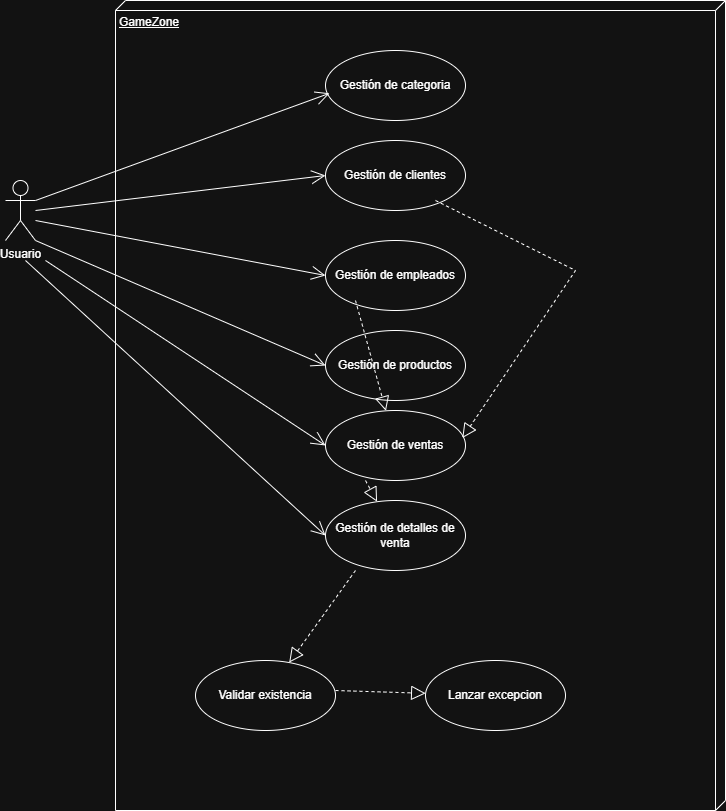

The diagram above was exported from draw.io. Its source (the exported page's mxGraphModel, read from the mxfile embedded in the PNG):
<mxGraphModel dx="1030" dy="722" grid="1" gridSize="10" guides="1" tooltips="1" connect="1" arrows="1" fold="1" page="1" pageScale="1" pageWidth="827" pageHeight="1169" math="0" shadow="0">
  <root>
    <mxCell id="0" />
    <mxCell id="1" parent="0" />
    <mxCell id="RHdU8_wkRfqi2oJB7XbW-1" parent="1" style="shape=umlActor;verticalLabelPosition=bottom;verticalAlign=top;html=1;outlineConnect=0;" value="Usuario" vertex="1">
      <mxGeometry height="60" width="30" x="50" y="200" as="geometry" />
    </mxCell>
    <mxCell id="RHdU8_wkRfqi2oJB7XbW-4" parent="1" style="verticalAlign=top;align=left;spacingTop=8;spacingLeft=2;spacingRight=12;shape=cube;size=10;direction=south;fontStyle=4;html=1;whiteSpace=wrap;" value="GameZone" vertex="1">
      <mxGeometry height="810" width="610" x="160" y="20" as="geometry" />
    </mxCell>
    <mxCell id="RHdU8_wkRfqi2oJB7XbW-5" parent="1" style="ellipse;whiteSpace=wrap;html=1;" value="Gestión de categoria" vertex="1">
      <mxGeometry height="70" width="140" x="370" y="70" as="geometry" />
    </mxCell>
    <mxCell id="RHdU8_wkRfqi2oJB7XbW-6" parent="1" style="ellipse;whiteSpace=wrap;html=1;" value="Gestión de clientes" vertex="1">
      <mxGeometry height="70" width="140" x="370" y="160" as="geometry" />
    </mxCell>
    <mxCell id="RHdU8_wkRfqi2oJB7XbW-7" parent="1" style="ellipse;whiteSpace=wrap;html=1;" value="Gestión de empleados" vertex="1">
      <mxGeometry height="70" width="140" x="370" y="260" as="geometry" />
    </mxCell>
    <mxCell id="RHdU8_wkRfqi2oJB7XbW-8" parent="1" style="ellipse;whiteSpace=wrap;html=1;" value="Gestión de productos" vertex="1">
      <mxGeometry height="70" width="140" x="370" y="350" as="geometry" />
    </mxCell>
    <mxCell id="RHdU8_wkRfqi2oJB7XbW-9" parent="1" style="ellipse;whiteSpace=wrap;html=1;" value="Gestión de ventas" vertex="1">
      <mxGeometry height="70" width="140" x="370" y="430" as="geometry" />
    </mxCell>
    <mxCell id="RHdU8_wkRfqi2oJB7XbW-10" parent="1" style="ellipse;whiteSpace=wrap;html=1;" value="Gestión de detalles de venta" vertex="1">
      <mxGeometry height="70" width="140" x="370" y="520" as="geometry" />
    </mxCell>
    <mxCell id="RHdU8_wkRfqi2oJB7XbW-11" parent="1" style="ellipse;whiteSpace=wrap;html=1;" value="Validar existencia" vertex="1">
      <mxGeometry height="70" width="140" x="240" y="680" as="geometry" />
    </mxCell>
    <mxCell id="RHdU8_wkRfqi2oJB7XbW-12" parent="1" style="ellipse;whiteSpace=wrap;html=1;" value="Lanzar excepcion" vertex="1">
      <mxGeometry height="70" width="140" x="470" y="680" as="geometry" />
    </mxCell>
    <mxCell id="RHdU8_wkRfqi2oJB7XbW-13" edge="1" parent="1" style="endArrow=open;endFill=1;endSize=12;html=1;rounded=0;entryX=0.029;entryY=0.611;entryDx=0;entryDy=0;entryPerimeter=0;" target="RHdU8_wkRfqi2oJB7XbW-5" value="">
      <mxGeometry relative="1" width="160" as="geometry">
        <mxPoint x="80" y="220" as="sourcePoint" />
        <mxPoint x="240" y="220" as="targetPoint" />
      </mxGeometry>
    </mxCell>
    <mxCell id="RHdU8_wkRfqi2oJB7XbW-14" edge="1" parent="1" style="endArrow=open;endFill=1;endSize=12;html=1;rounded=0;entryX=0;entryY=0.5;entryDx=0;entryDy=0;" target="RHdU8_wkRfqi2oJB7XbW-6" value="">
      <mxGeometry relative="1" width="160" as="geometry">
        <mxPoint x="80" y="230" as="sourcePoint" />
        <mxPoint x="240" y="230" as="targetPoint" />
      </mxGeometry>
    </mxCell>
    <mxCell id="RHdU8_wkRfqi2oJB7XbW-15" edge="1" parent="1" style="endArrow=open;endFill=1;endSize=12;html=1;rounded=0;entryX=0;entryY=0.5;entryDx=0;entryDy=0;" target="RHdU8_wkRfqi2oJB7XbW-7" value="">
      <mxGeometry relative="1" width="160" as="geometry">
        <mxPoint x="80" y="240" as="sourcePoint" />
        <mxPoint x="240" y="240" as="targetPoint" />
      </mxGeometry>
    </mxCell>
    <mxCell id="RHdU8_wkRfqi2oJB7XbW-16" edge="1" parent="1" style="endArrow=open;endFill=1;endSize=12;html=1;rounded=0;entryX=0;entryY=0.5;entryDx=0;entryDy=0;" target="RHdU8_wkRfqi2oJB7XbW-8" value="">
      <mxGeometry relative="1" width="160" as="geometry">
        <mxPoint x="80" y="260" as="sourcePoint" />
        <mxPoint x="240" y="260" as="targetPoint" />
      </mxGeometry>
    </mxCell>
    <mxCell id="RHdU8_wkRfqi2oJB7XbW-17" edge="1" parent="1" style="endArrow=open;endFill=1;endSize=12;html=1;rounded=0;entryX=0;entryY=0.5;entryDx=0;entryDy=0;" target="RHdU8_wkRfqi2oJB7XbW-9" value="">
      <mxGeometry relative="1" width="160" as="geometry">
        <mxPoint x="90" y="280" as="sourcePoint" />
        <mxPoint x="250" y="280" as="targetPoint" />
      </mxGeometry>
    </mxCell>
    <mxCell id="RHdU8_wkRfqi2oJB7XbW-18" edge="1" parent="1" style="endArrow=open;endFill=1;endSize=12;html=1;rounded=0;entryX=0;entryY=0.5;entryDx=0;entryDy=0;" target="RHdU8_wkRfqi2oJB7XbW-10" value="">
      <mxGeometry relative="1" width="160" as="geometry">
        <mxPoint x="70" y="280" as="sourcePoint" />
        <mxPoint x="230" y="280" as="targetPoint" />
      </mxGeometry>
    </mxCell>
    <mxCell id="RHdU8_wkRfqi2oJB7XbW-19" edge="1" parent="1" style="endArrow=block;dashed=1;endFill=0;endSize=12;html=1;rounded=0;entryX=0.977;entryY=0.394;entryDx=0;entryDy=0;entryPerimeter=0;" target="RHdU8_wkRfqi2oJB7XbW-9" value="">
      <mxGeometry relative="1" width="160" as="geometry">
        <Array as="points">
          <mxPoint x="620" y="290" />
        </Array>
        <mxPoint x="480" y="220" as="sourcePoint" />
        <mxPoint x="640" y="220" as="targetPoint" />
      </mxGeometry>
    </mxCell>
    <mxCell id="RHdU8_wkRfqi2oJB7XbW-20" edge="1" parent="1" style="endArrow=block;dashed=1;endFill=0;endSize=12;html=1;rounded=0;" target="RHdU8_wkRfqi2oJB7XbW-9" value="">
      <mxGeometry relative="1" width="160" as="geometry">
        <mxPoint x="400" y="320" as="sourcePoint" />
        <mxPoint x="560" y="320" as="targetPoint" />
      </mxGeometry>
    </mxCell>
    <mxCell id="RHdU8_wkRfqi2oJB7XbW-21" edge="1" parent="1" style="endArrow=block;dashed=1;endFill=0;endSize=12;html=1;rounded=0;" target="RHdU8_wkRfqi2oJB7XbW-10" value="">
      <mxGeometry relative="1" width="160" as="geometry">
        <mxPoint x="410" y="500" as="sourcePoint" />
        <mxPoint x="570" y="500" as="targetPoint" />
      </mxGeometry>
    </mxCell>
    <mxCell id="RHdU8_wkRfqi2oJB7XbW-22" edge="1" parent="1" style="endArrow=block;dashed=1;endFill=0;endSize=12;html=1;rounded=0;" target="RHdU8_wkRfqi2oJB7XbW-11" value="">
      <mxGeometry relative="1" width="160" as="geometry">
        <mxPoint x="400" y="590" as="sourcePoint" />
        <mxPoint x="560" y="590" as="targetPoint" />
      </mxGeometry>
    </mxCell>
    <mxCell id="RHdU8_wkRfqi2oJB7XbW-23" edge="1" parent="1" style="endArrow=block;dashed=1;endFill=0;endSize=12;html=1;rounded=0;" target="RHdU8_wkRfqi2oJB7XbW-12" value="">
      <mxGeometry relative="1" width="160" as="geometry">
        <mxPoint x="380" y="710" as="sourcePoint" />
        <mxPoint x="540" y="710" as="targetPoint" />
      </mxGeometry>
    </mxCell>
  </root>
</mxGraphModel>